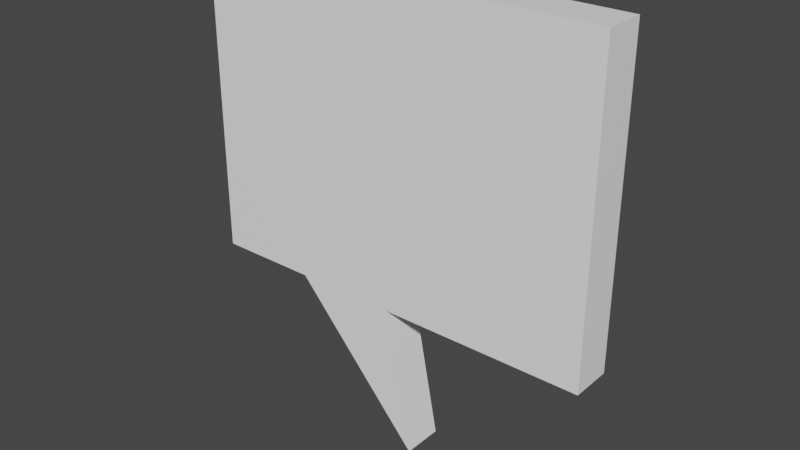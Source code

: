 # Source: infoCloud.blend  (saved by Blender 2.81.16; exported with 4.5.12 LTS)
import bpy
from mathutils import Matrix  # noqa: F401  (used for matrix-valued properties, if any)

bpy.ops.wm.read_factory_settings(use_empty=True)
scene = bpy.context.scene
scene.name = 'Scene'

# ---- collections
col_collection = bpy.data.collections.new('Collection'); scene.collection.children.link(col_collection)

# ---- materials (node trees are filled in below, after node groups)
mat_infocloud = bpy.data.materials.new('InfoCloud')
mat_infocloud.alpha_threshold = 0.0
mat_infocloud.use_transparent_shadow = False
mat_infocloud.line_color = (0.0, 0.0, 0.0, 1.0)

# ---- material node trees
mat_infocloud.use_nodes = True; mat_infocloud.node_tree.nodes.clear()
_N = mat_infocloud.node_tree.nodes; _L = mat_infocloud.node_tree.links
n0 = _N.new('ShaderNodeOutputMaterial'); n0.name = 'Material Output'; n0.location = (300, 300)
n1 = _N.new('ShaderNodeBsdfPrincipled'); n1.name = 'Principled BSDF'; n1.location = (10, 300)
n1.distribution = 'GGX'
n1.subsurface_method = 'BURLEY'
n1.inputs[0].default_value = (1.0, 1.0, 1.0, 1.0)
n1.inputs[2].default_value = 0.4
n1.inputs[3].default_value = 1.45
n1.inputs[27].default_value = (0.0, 0.0, 0.0, 1.0)
n1.inputs[28].default_value = 1.0
_L.new(n1.outputs[0], n0.inputs[0])
n0.is_active_output = True

# ---- world
world_world = bpy.data.worlds.new('World'); scene.world = world_world
world_world.use_nodes = True; world_world.node_tree.nodes.clear()
_N = world_world.node_tree.nodes; _L = world_world.node_tree.links
n0 = _N.new('ShaderNodeOutputWorld'); n0.name = 'World Output'; n0.location = (300, 300)
n1 = _N.new('ShaderNodeBackground'); n1.name = 'Background'; n1.location = (10, 300)
n1.inputs[0].default_value = (0.05088, 0.05088, 0.05088, 1.0)
_L.new(n1.outputs[0], n0.inputs[0])
n0.is_active_output = True
world_world.color = (0.05088, 0.05088, 0.05088)
world_world.use_sun_shadow = False
world_world.sun_shadow_jitter_overblur = 0.0

# ---- meshes
me_cube = bpy.data.meshes.new('Cube')
me_cube.from_pydata([(1.0, 0.1, 0.75), (1.0, 0.1, -0.75), (1.0, -0.1, 0.75), (1.0, -0.1, -0.75), (-1.0, 0.1, 0.75), (-1.0, 0.1, -0.75), (-1.0, -0.1, 0.75), (-1.0, -0.1, -0.75), (1.0, 0.1, -0.75), (1.0, -0.1, -0.75), (-1.0, 0.1, -0.75), (-1.0, -0.1, -0.75), (-5.981e-05, 0.1, -0.75), (-5.978e-05, -0.1, -0.75), (-0.5, 0.1, -0.75), (-0.5, -0.1, -0.75), (0.1396, -0.1, -1.468), (0.1396, 0.1, -1.468)], [], [(0, 4, 6, 2), (3, 2, 6, 7), (7, 6, 4, 5), (1, 0, 2, 3), (5, 4, 0, 1), (12, 8, 9, 13), (15, 14, 17, 16), (10, 14, 15, 11), (14, 12, 17), (13, 15, 16), (12, 13, 16, 17)])
_uv = me_cube.uv_layers.new(name='UVMap')
_uv.uv.foreach_set('vector', [0.625, 0.5, 0.875, 0.5, 0.875, 0.75, 0.625, 0.75, 0.375, 0.75, 0.625, 0.75, 0.625, 1.0, 0.375, 1.0, 0.375, 0.0, 0.625, 0.0, 0.625, 0.25, 0.375, 0.25, 0.375, 0.5, 0.625, 0.5, 0.625, 0.75, 0.375, 0.75, 0.375, 0.25, 0.625, 0.25, 0.625, 0.5, 0.375, 0.5, 0.25, 0.5, 0.375, 0.5, 0.375, 0.75, 0.25, 0.75, 0.1875, 0.75, 0.1875, 0.5, 0.1875, 0.5, 0.1875, 0.75, 0.125, 0.5, 0.1875, 0.5, 0.1875, 0.75, 0.125, 0.75, 0.0, 0.0, 0.0, 0.0, 0.0, 0.0, 0.0, 0.0, 0.0, 0.0, 0.0, 0.0, 0.25, 0.5, 0.25, 0.75, 0.25, 0.75, 0.25, 0.5])
me_cube.materials.append(mat_infocloud)
me_cube.use_remesh_preserve_volume = False
me_cube.use_remesh_preserve_attributes = False
me_cube.use_mirror_vertex_groups = False
me_cube.update()

# ---- objects
ob_cube = bpy.data.objects.new('Cube', me_cube)

# ---- transforms, parenting, visibility, modifiers, constraints
ob_cube.location = (0.0, 0.0, 0.0)
ob_cube.lock_rotations_4d = False
ob_cube.empty_display_type = 'ARROWS'
ob_cube.lineart.crease_threshold = 0.0

# ---- collection membership
col_collection.objects.link(ob_cube)

# ---- scene / render settings (as saved in the file)
scene.frame_start = 1; scene.frame_end = 250; scene.frame_set(1)
scene.render.engine = 'BLENDER_EEVEE_NEXT'
scene.cycles.use_denoising = False
scene.cycles.samples = 128
scene.cycles.sampling_pattern = 'TABULATED_SOBOL'
scene.cycles.use_adaptive_sampling = False
scene.cycles.use_light_tree = False
scene.view_settings.view_transform = 'Filmic'
bpy.context.view_layer.update()

# ---- added for rendering (the .blend has no active camera and no usable light): camera, sun
cam_auto = bpy.data.cameras.new('AutoCamera')
cam_auto.lens = 50.0
cam_auto.sensor_width = 36.0
cam_auto.clip_end = 1000.0
ob_auto_camera = bpy.data.objects.new('AutoCamera', cam_auto)
scene.collection.objects.link(ob_auto_camera)
ob_auto_camera.location = (2.76923, -3.32308, 1.85653)
ob_auto_camera.rotation_euler = (1.09748, -7.21219e-08, 0.694738)
scene.camera = ob_auto_camera
light_auto_sun = bpy.data.lights.new('AutoSun', 'SUN')
light_auto_sun.energy = 3.0
light_auto_sun.angle = 0.0523599
ob_auto_sun = bpy.data.objects.new('AutoSun', light_auto_sun)
scene.collection.objects.link(ob_auto_sun)
ob_auto_sun.rotation_euler = (0.872665, 0.174533, 0.523599)
bpy.context.view_layer.update()
